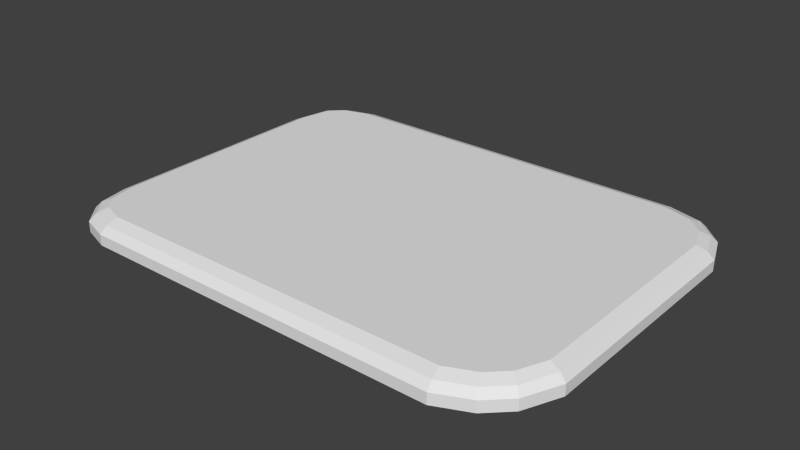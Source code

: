 # Source: StoneButton_A.blend  (saved by Blender 2.76.0; exported with 4.5.12 LTS)
import bpy
from mathutils import Matrix  # noqa: F401  (used for matrix-valued properties, if any)

bpy.ops.wm.read_factory_settings(use_empty=True)
scene = bpy.context.scene
scene.name = 'Scene'

# ---- collections
col_collection_1 = bpy.data.collections.new('Collection 1'); scene.collection.children.link(col_collection_1)

# ---- materials (node trees are filled in below, after node groups)
mat_material_001 = bpy.data.materials.new('Material.001')
mat_material_001.alpha_threshold = 0.0
mat_material_001.use_transparent_shadow = False
mat_material_001.roughness = 0.5
mat_material_001.line_color = (0.0, 0.0, 0.0, 1.0)

# ---- material node trees

# ---- world
world_world = bpy.data.worlds.new('World'); scene.world = world_world
world_world.color = (0.05088, 0.05088, 0.05088)
world_world.use_sun_shadow = False
world_world.sun_shadow_jitter_overblur = 0.0
world_world.cycles.sampling_method = 'MANUAL'
world_world.cycles.sample_map_resolution = 256

# ---- meshes
me_plane_003 = bpy.data.meshes.new('Plane.003')
me_plane_003.from_pydata([(0.2148, -0.1646, -0.01813), (0.1817, -0.1788, -0.01813), (0.2518, -0.1101, -0.01813), (0.2362, -0.1447, -0.01813), (-0.2427, -0.1484, -0.01813), (-0.2489, -0.1169, -0.01813), (-0.1936, -0.1788, -0.01813), (-0.2231, -0.1697, -0.01813), (-0.2204, 0.169, -0.01813), (-0.1871, 0.1783, -0.01813), (-0.2489, 0.1113, -0.01813), (-0.2406, 0.1504, -0.01813), (0.1799, 0.1783, -0.01813), (0.217, 0.1687, -0.01813), (0.2394, 0.1477, -0.01813), (0.2518, 0.1166, -0.01813), (0.1817, -0.1788, -0.008156), (0.2148, -0.1646, -0.008156), (0.2362, -0.1447, -0.008156), (0.2518, -0.1101, -0.008156), (-0.2489, -0.1169, -0.008156), (-0.2427, -0.1484, -0.008156), (-0.2231, -0.1697, -0.008156), (-0.1936, -0.1788, -0.008156), (-0.1871, 0.1783, -0.008156), (-0.2204, 0.169, -0.008156), (-0.2406, 0.1504, -0.008156), (-0.2489, 0.1113, -0.008156), (0.217, 0.1687, -0.008156), (0.1799, 0.1783, -0.008156), (0.2518, 0.1166, -0.008156), (0.2394, 0.1477, -0.008156), (0.1785, -0.1606, 0.001933), (0.1805, -0.1719, -0.002176), (0.2061, -0.1488, 0.001933), (0.2115, -0.1587, -0.002176), (0.2228, -0.1333, 0.001933), (0.2312, -0.1404, -0.002176), (0.2351, -0.1059, 0.001933), (0.2455, -0.1085, -0.002176), (-0.2322, -0.1149, 0.001933), (-0.2426, -0.1161, -0.002176), (-0.2274, -0.1393, 0.001933), (-0.2369, -0.1449, -0.002176), (-0.2144, -0.1535, 0.001933), (-0.2198, -0.1636, -0.002176), (-0.1913, -0.1606, 0.001933), (-0.1927, -0.1719, -0.002176), (-0.185, 0.1601, 0.001933), (-0.1863, 0.1715, -0.002176), (-0.2125, 0.1524, 0.001933), (-0.2174, 0.1627, -0.002176), (-0.2256, 0.1404, 0.001933), (-0.2349, 0.1467, -0.002176), (-0.2322, 0.1093, 0.001933), (-0.2426, 0.1106, -0.002176), (0.2092, 0.152, 0.001933), (0.214, 0.1624, -0.002176), (0.1779, 0.1601, 0.001933), (0.1791, 0.1715, -0.002176), (0.2351, 0.1128, 0.001933), (0.2455, 0.1152, -0.002176), (0.2256, 0.1366, 0.001933), (0.2342, 0.1435, -0.002176)], [], [(2, 15, 30, 19), (13, 28, 31, 14), (1, 16, 23, 6), (12, 29, 28, 13), (2, 19, 18, 3), (7, 22, 21, 4), (30, 15, 14, 31), (25, 24, 9, 8), (11, 10, 27, 26), (7, 6, 23, 22), (20, 5, 4, 21), (5, 20, 27, 10), (29, 12, 9, 24), (8, 11, 26, 25), (3, 18, 17, 0), (16, 1, 0, 17), (33, 47, 23, 16), (61, 39, 19, 30), (39, 37, 18, 19), (41, 55, 27, 20), (51, 49, 24, 25), (47, 45, 22, 23), (37, 35, 17, 18), (49, 59, 29, 24), (59, 57, 28, 29), (55, 53, 26, 27), (45, 43, 21, 22), (57, 63, 31, 28), (53, 51, 25, 26), (43, 41, 20, 21), (63, 61, 30, 31), (35, 33, 16, 17), (34, 32, 33, 35), (38, 36, 37, 39), (36, 34, 35, 37), (42, 40, 41, 43), (46, 44, 45, 47), (44, 42, 43, 45), (32, 46, 47, 33), (50, 48, 49, 51), (54, 52, 53, 55), (52, 50, 51, 53), (40, 54, 55, 41), (58, 56, 57, 59), (48, 58, 59, 49), (62, 60, 61, 63), (60, 38, 39, 61), (56, 62, 63, 57), (34, 36, 38, 60, 62, 56, 58, 48, 50, 52, 54, 40, 42, 44, 46, 32)])
_ca = me_plane_003.color_attributes.new('Col', 'BYTE_COLOR', 'CORNER')
_ca.data.foreach_set('color', [0.1559, 0.147, 0.1274, 1.0, 0.1559, 0.147, 0.1274, 1.0, 0.1559, 0.147, 0.1274, 1.0, 0.1559, 0.147, 0.1274, 1.0, 0.1559, 0.147, 0.1274, 1.0, 0.1559, 0.147, 0.1274, 1.0, 0.1559, 0.147, 0.1274, 1.0, 0.1559, 0.147, 0.1274, 1.0, 0.1559, 0.147, 0.1274, 1.0, 0.1559, 0.147, 0.1274, 1.0, 0.1559, 0.147, 0.1274, 1.0, 0.1559, 0.147, 0.1274, 1.0, 0.1559, 0.147, 0.1274, 1.0, 0.1559, 0.147, 0.1274, 1.0, 0.1559, 0.147, 0.1274, 1.0, 0.1559, 0.147, 0.1274, 1.0, 0.1559, 0.147, 0.1274, 1.0, 0.1559, 0.147, 0.1274, 1.0, 0.1559, 0.147, 0.1274, 1.0, 0.1559, 0.147, 0.1274, 1.0, 0.1559, 0.147, 0.1274, 1.0, 0.1559, 0.147, 0.1274, 1.0, 0.1559, 0.147, 0.1274, 1.0, 0.1559, 0.147, 0.1274, 1.0, 0.1559, 0.147, 0.1274, 1.0, 0.1559, 0.147, 0.1274, 1.0, 0.1559, 0.147, 0.1274, 1.0, 0.1559, 0.147, 0.1274, 1.0, 0.1559, 0.147, 0.1274, 1.0, 0.1559, 0.147, 0.1274, 1.0, 0.1559, 0.147, 0.1274, 1.0, 0.1559, 0.147, 0.1274, 1.0, 0.1559, 0.147, 0.1274, 1.0, 0.1559, 0.147, 0.1274, 1.0, 0.1559, 0.147, 0.1274, 1.0, 0.1559, 0.147, 0.1274, 1.0, 0.1559, 0.147, 0.1274, 1.0, 0.1559, 0.147, 0.1274, 1.0, 0.1559, 0.147, 0.1274, 1.0, 0.1559, 0.147, 0.1274, 1.0, 0.1559, 0.147, 0.1274, 1.0, 0.1559, 0.147, 0.1274, 1.0, 0.1559, 0.147, 0.1274, 1.0, 0.1559, 0.147, 0.1274, 1.0, 0.1559, 0.147, 0.1274, 1.0, 0.1559, 0.147, 0.1274, 1.0, 0.1559, 0.147, 0.1274, 1.0, 0.1559, 0.147, 0.1274, 1.0, 0.1559, 0.147, 0.1274, 1.0, 0.1559, 0.147, 0.1274, 1.0, 0.1559, 0.147, 0.1274, 1.0, 0.1559, 0.147, 0.1274, 1.0, 0.1559, 0.147, 0.1274, 1.0, 0.1559, 0.147, 0.1274, 1.0, 0.1559, 0.147, 0.1274, 1.0, 0.1559, 0.147, 0.1274, 1.0, 0.1559, 0.147, 0.1274, 1.0, 0.1559, 0.147, 0.1274, 1.0, 0.1559, 0.147, 0.1274, 1.0, 0.1559, 0.147, 0.1274, 1.0, 0.1559, 0.147, 0.1274, 1.0, 0.1559, 0.147, 0.1274, 1.0, 0.1559, 0.147, 0.1274, 1.0, 0.1559, 0.147, 0.1274, 1.0, 0.2747, 0.2582, 0.2232, 1.0, 0.2747, 0.2582, 0.2232, 1.0, 0.2747, 0.2582, 0.2232, 1.0, 0.2747, 0.2582, 0.2232, 1.0, 0.2747, 0.2582, 0.2232, 1.0, 0.2747, 0.2582, 0.2232, 1.0, 0.2747, 0.2582, 0.2232, 1.0, 0.2747, 0.2582, 0.2232, 1.0, 0.2747, 0.2582, 0.2232, 1.0, 0.2747, 0.2582, 0.2232, 1.0, 0.2747, 0.2582, 0.2232, 1.0, 0.2747, 0.2582, 0.2232, 1.0, 0.2747, 0.2582, 0.2232, 1.0, 0.2747, 0.2582, 0.2232, 1.0, 0.2747, 0.2582, 0.2232, 1.0, 0.2747, 0.2582, 0.2232, 1.0, 0.2747, 0.2582, 0.2232, 1.0, 0.2747, 0.2582, 0.2232, 1.0, 0.2747, 0.2582, 0.2232, 1.0, 0.2747, 0.2582, 0.2232, 1.0, 0.2747, 0.2582, 0.2232, 1.0, 0.2747, 0.2582, 0.2232, 1.0, 0.2747, 0.2582, 0.2232, 1.0, 0.2747, 0.2582, 0.2232, 1.0, 0.2747, 0.2582, 0.2232, 1.0, 0.2747, 0.2582, 0.2232, 1.0, 0.2747, 0.2582, 0.2232, 1.0, 0.2747, 0.2582, 0.2232, 1.0, 0.2747, 0.2582, 0.2232, 1.0, 0.2747, 0.2582, 0.2232, 1.0, 0.2747, 0.2582, 0.2232, 1.0, 0.2747, 0.2582, 0.2232, 1.0, 0.2747, 0.2582, 0.2232, 1.0, 0.2747, 0.2582, 0.2232, 1.0, 0.2747, 0.2582, 0.2232, 1.0, 0.2747, 0.2582, 0.2232, 1.0, 0.2747, 0.2582, 0.2232, 1.0, 0.2747, 0.2582, 0.2232, 1.0, 0.2747, 0.2582, 0.2232, 1.0, 0.2747, 0.2582, 0.2232, 1.0, 0.2747, 0.2582, 0.2232, 1.0, 0.2747, 0.2582, 0.2232, 1.0, 0.2747, 0.2582, 0.2232, 1.0, 0.2747, 0.2582, 0.2232, 1.0, 0.2747, 0.2582, 0.2232, 1.0, 0.2747, 0.2582, 0.2232, 1.0, 0.2747, 0.2582, 0.2232, 1.0, 0.2747, 0.2582, 0.2232, 1.0, 0.2747, 0.2582, 0.2232, 1.0, 0.2747, 0.2582, 0.2232, 1.0, 0.2747, 0.2582, 0.2232, 1.0, 0.2747, 0.2582, 0.2232, 1.0, 0.2747, 0.2582, 0.2232, 1.0, 0.2747, 0.2582, 0.2232, 1.0, 0.2747, 0.2582, 0.2232, 1.0, 0.2747, 0.2582, 0.2232, 1.0, 0.2747, 0.2582, 0.2232, 1.0, 0.2747, 0.2582, 0.2232, 1.0, 0.2747, 0.2582, 0.2232, 1.0, 0.2747, 0.2582, 0.2232, 1.0, 0.2747, 0.2582, 0.2232, 1.0, 0.2747, 0.2582, 0.2232, 1.0, 0.2747, 0.2582, 0.2232, 1.0, 0.2747, 0.2582, 0.2232, 1.0, 0.3663, 0.3467, 0.3005, 1.0, 0.3663, 0.3467, 0.3005, 1.0, 0.3663, 0.3467, 0.3005, 1.0, 0.3663, 0.3467, 0.3005, 1.0, 0.3663, 0.3467, 0.3005, 1.0, 0.3663, 0.3467, 0.3005, 1.0, 0.3663, 0.3467, 0.3005, 1.0, 0.3663, 0.3467, 0.3005, 1.0, 0.3663, 0.3467, 0.3005, 1.0, 0.3663, 0.3467, 0.3005, 1.0, 0.3663, 0.3467, 0.3005, 1.0, 0.3663, 0.3467, 0.3005, 1.0, 0.3663, 0.3467, 0.3005, 1.0, 0.3663, 0.3467, 0.3005, 1.0, 0.3663, 0.3467, 0.3005, 1.0, 0.3663, 0.3467, 0.3005, 1.0, 0.3663, 0.3467, 0.3005, 1.0, 0.3663, 0.3467, 0.3005, 1.0, 0.3663, 0.3467, 0.3005, 1.0, 0.3663, 0.3467, 0.3005, 1.0, 0.3663, 0.3467, 0.3005, 1.0, 0.3663, 0.3467, 0.3005, 1.0, 0.3663, 0.3467, 0.3005, 1.0, 0.3663, 0.3467, 0.3005, 1.0, 0.3663, 0.3467, 0.3005, 1.0, 0.3663, 0.3467, 0.3005, 1.0, 0.3663, 0.3467, 0.3005, 1.0, 0.3663, 0.3467, 0.3005, 1.0, 0.3663, 0.3467, 0.3005, 1.0, 0.3663, 0.3467, 0.3005, 1.0, 0.3663, 0.3467, 0.3005, 1.0, 0.3663, 0.3467, 0.3005, 1.0, 0.3663, 0.3467, 0.3005, 1.0, 0.3663, 0.3467, 0.3005, 1.0, 0.3663, 0.3467, 0.3005, 1.0, 0.3663, 0.3467, 0.3005, 1.0, 0.3663, 0.3467, 0.3005, 1.0, 0.3663, 0.3467, 0.3005, 1.0, 0.3663, 0.3467, 0.3005, 1.0, 0.3663, 0.3467, 0.3005, 1.0, 0.3663, 0.3467, 0.3005, 1.0, 0.3663, 0.3467, 0.3005, 1.0, 0.3663, 0.3467, 0.3005, 1.0, 0.3663, 0.3467, 0.3005, 1.0, 0.3663, 0.3467, 0.3005, 1.0, 0.3663, 0.3467, 0.3005, 1.0, 0.3663, 0.3467, 0.3005, 1.0, 0.3663, 0.3467, 0.3005, 1.0, 0.3663, 0.3467, 0.3005, 1.0, 0.3663, 0.3467, 0.3005, 1.0, 0.3663, 0.3467, 0.3005, 1.0, 0.3663, 0.3467, 0.3005, 1.0, 0.3663, 0.3467, 0.3005, 1.0, 0.3663, 0.3467, 0.3005, 1.0, 0.3663, 0.3467, 0.3005, 1.0, 0.3663, 0.3467, 0.3005, 1.0, 0.3663, 0.3467, 0.3005, 1.0, 0.3663, 0.3467, 0.3005, 1.0, 0.3663, 0.3467, 0.3005, 1.0, 0.3663, 0.3467, 0.3005, 1.0, 0.3663, 0.3467, 0.3005, 1.0, 0.3663, 0.3467, 0.3005, 1.0, 0.3663, 0.3467, 0.3005, 1.0, 0.3663, 0.3467, 0.3005, 1.0, 0.5089, 0.4793, 0.4125, 1.0, 0.5089, 0.4793, 0.4125, 1.0, 0.5089, 0.4793, 0.4125, 1.0, 0.5089, 0.4793, 0.4125, 1.0, 0.5089, 0.4793, 0.4125, 1.0, 0.5089, 0.4793, 0.4125, 1.0, 0.5089, 0.4793, 0.4125, 1.0, 0.5089, 0.4793, 0.4125, 1.0, 0.5089, 0.4793, 0.4125, 1.0, 0.5089, 0.4793, 0.4125, 1.0, 0.5089, 0.4793, 0.4125, 1.0, 0.5089, 0.4793, 0.4125, 1.0, 0.5089, 0.4793, 0.4125, 1.0, 0.5089, 0.4793, 0.4125, 1.0, 0.5089, 0.4793, 0.4125, 1.0, 0.5089, 0.4793, 0.4125, 1.0])
me_plane_003.materials.append(mat_material_001)
me_plane_003.use_remesh_preserve_volume = False
me_plane_003.use_remesh_preserve_attributes = False
me_plane_003.use_mirror_vertex_groups = False
me_plane_003.use_paint_bone_selection = False
me_plane_003.use_paint_mask = True
me_plane_003.update()

# ---- objects
ob_plane_003 = bpy.data.objects.new('Plane.003', me_plane_003)

# ---- transforms, parenting, visibility, modifiers, constraints
ob_plane_003.location = (0.168, 0.0005331, -0.05187)
ob_plane_003.scale = (0.9016, 0.9434, 1.0)
ob_plane_003.lineart.crease_threshold = 0.0

# ---- collection membership
col_collection_1.objects.link(ob_plane_003)

# ---- scene / render settings (as saved in the file)
scene.frame_start = 1; scene.frame_end = 250; scene.frame_set(1)
scene.render.engine = 'BLENDER_EEVEE_NEXT'
scene.render.resolution_percentage = 50
scene.render.dither_intensity = 0.0
scene.cycles.use_denoising = False
scene.cycles.samples = 10
scene.cycles.sampling_pattern = 'TABULATED_SOBOL'
scene.cycles.light_sampling_threshold = 0.0
scene.cycles.use_adaptive_sampling = False
scene.cycles.use_light_tree = False
scene.cycles.blur_glossy = 0.0
scene.cycles.pixel_filter_type = 'GAUSSIAN'
scene.cycles.sample_clamp_indirect = 0.0
scene.view_settings.view_transform = 'Standard'
bpy.context.view_layer.update()

# ---- added for rendering (the .blend has no active camera and no usable light): camera, sun
cam_auto = bpy.data.cameras.new('AutoCamera')
cam_auto.lens = 50.0
cam_auto.sensor_width = 36.0
cam_auto.clip_end = 1000.0
ob_auto_camera = bpy.data.objects.new('AutoCamera', cam_auto)
scene.collection.objects.link(ob_auto_camera)
ob_auto_camera.location = (0.690765, -0.625422, 0.357203)
ob_auto_camera.rotation_euler = (1.09748, -7.21219e-08, 0.694738)
scene.camera = ob_auto_camera
light_auto_sun = bpy.data.lights.new('AutoSun', 'SUN')
light_auto_sun.energy = 3.0
light_auto_sun.angle = 0.0523599
ob_auto_sun = bpy.data.objects.new('AutoSun', light_auto_sun)
scene.collection.objects.link(ob_auto_sun)
ob_auto_sun.rotation_euler = (0.872665, 0.174533, 0.523599)
bpy.context.view_layer.update()
